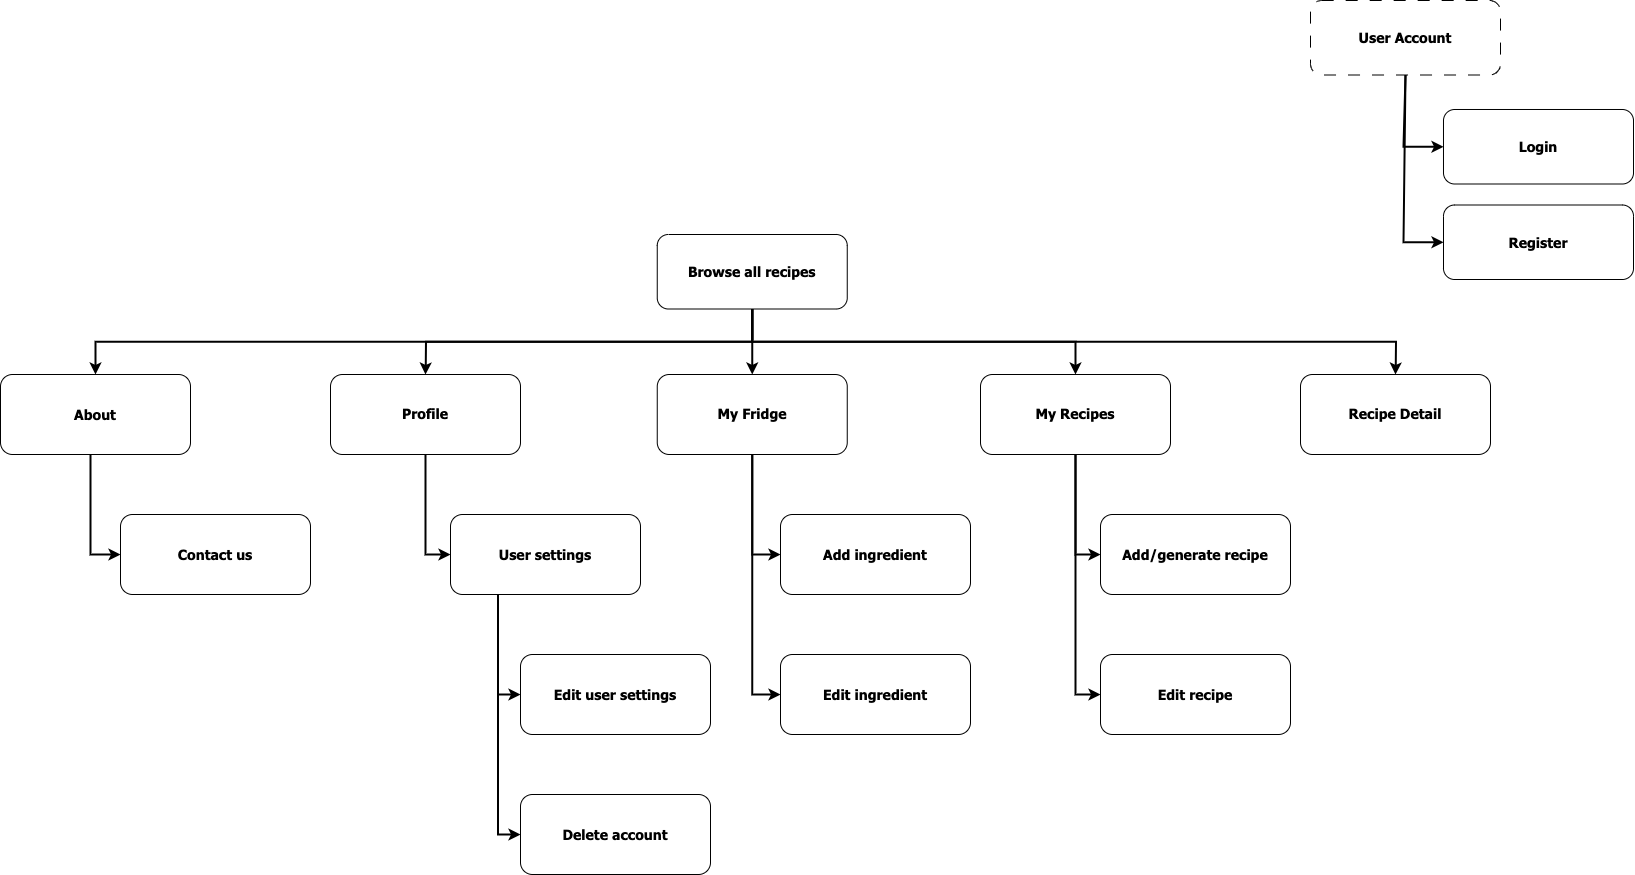

The diagram above was exported from draw.io. Its source (the exported page's mxGraphModel, read from the mxfile embedded in the PNG):
<mxGraphModel dx="2385" dy="1453" grid="1" gridSize="10" guides="1" tooltips="1" connect="1" arrows="1" fold="1" page="1" pageScale="1.5" pageWidth="1169" pageHeight="827" background="none" math="0" shadow="0">
  <root>
    <mxCell id="0" />
    <mxCell id="1" parent="0" />
    <mxCell id="2" style="edgeStyle=orthogonalEdgeStyle;rounded=0;orthogonalLoop=1;jettySize=auto;html=1;exitX=0.5;exitY=1;exitDx=0;exitDy=0;entryX=0.5;entryY=0;entryDx=0;entryDy=0;strokeWidth=2;" edge="1" source="7" target="12" parent="1">
      <mxGeometry relative="1" as="geometry" />
    </mxCell>
    <mxCell id="3" style="edgeStyle=orthogonalEdgeStyle;rounded=0;orthogonalLoop=1;jettySize=auto;html=1;exitX=0.5;exitY=1;exitDx=0;exitDy=0;entryX=0.5;entryY=0;entryDx=0;entryDy=0;strokeWidth=2;" edge="1" source="7" target="14" parent="1">
      <mxGeometry relative="1" as="geometry" />
    </mxCell>
    <mxCell id="4" style="edgeStyle=orthogonalEdgeStyle;rounded=0;orthogonalLoop=1;jettySize=auto;html=1;exitX=0.5;exitY=1;exitDx=0;exitDy=0;entryX=0.5;entryY=0;entryDx=0;entryDy=0;strokeWidth=2;" edge="1" source="7" parent="1">
      <mxGeometry relative="1" as="geometry">
        <mxPoint x="1425" y="434" as="targetPoint" />
      </mxGeometry>
    </mxCell>
    <mxCell id="5" style="edgeStyle=orthogonalEdgeStyle;rounded=0;orthogonalLoop=1;jettySize=auto;html=1;exitX=0.5;exitY=1;exitDx=0;exitDy=0;entryX=0.5;entryY=0;entryDx=0;entryDy=0;strokeWidth=2;" edge="1" source="7" parent="1">
      <mxGeometry relative="1" as="geometry">
        <mxPoint x="455" y="434" as="targetPoint" />
      </mxGeometry>
    </mxCell>
    <mxCell id="6" style="edgeStyle=orthogonalEdgeStyle;rounded=0;orthogonalLoop=1;jettySize=auto;html=1;exitX=0.5;exitY=1;exitDx=0;exitDy=0;entryX=0.5;entryY=0;entryDx=0;entryDy=0;strokeWidth=2;" edge="1" source="7" target="8" parent="1">
      <mxGeometry relative="1" as="geometry" />
    </mxCell>
    <mxCell id="7" value="Browse all recipes" style="rounded=1;fontStyle=1;fontFamily=Tahoma;fontSize=14;" vertex="1" parent="1">
      <mxGeometry x="686.75" y="294" width="190" height="74.5" as="geometry" />
    </mxCell>
    <mxCell id="8" value="About" style="rounded=1;fontStyle=1;fontFamily=Tahoma;fontSize=14;" vertex="1" parent="1">
      <mxGeometry x="30" y="434" width="190" height="80" as="geometry" />
    </mxCell>
    <mxCell id="9" value="" style="edgeStyle=elbowEdgeStyle;elbow=horizontal;strokeWidth=2;rounded=0;entryX=0;entryY=0.5;entryDx=0;entryDy=0;" edge="1" source="8" target="20" parent="1">
      <mxGeometry x="-23" y="135.5" width="100" height="100" as="geometry">
        <mxPoint x="-30" y="334" as="sourcePoint" />
        <mxPoint x="210" y="583.9999999999998" as="targetPoint" />
        <Array as="points">
          <mxPoint x="120" y="544" />
          <mxPoint x="120" y="544" />
          <mxPoint x="195" y="534" />
        </Array>
      </mxGeometry>
    </mxCell>
    <mxCell id="10" style="edgeStyle=orthogonalEdgeStyle;rounded=0;orthogonalLoop=1;jettySize=auto;html=1;exitX=0.5;exitY=1;exitDx=0;exitDy=0;entryX=0;entryY=0.5;entryDx=0;entryDy=0;strokeWidth=2;" edge="1" source="12" target="21" parent="1">
      <mxGeometry relative="1" as="geometry" />
    </mxCell>
    <mxCell id="11" style="edgeStyle=orthogonalEdgeStyle;rounded=0;orthogonalLoop=1;jettySize=auto;html=1;exitX=0.5;exitY=1;exitDx=0;exitDy=0;entryX=0;entryY=0.5;entryDx=0;entryDy=0;strokeWidth=2;" edge="1" source="12" target="33" parent="1">
      <mxGeometry relative="1" as="geometry" />
    </mxCell>
    <mxCell id="12" value="My Fridge" style="rounded=1;fontStyle=1;fontFamily=Tahoma;fontSize=14;whiteSpace=wrap;" vertex="1" parent="1">
      <mxGeometry x="686.7499999999999" y="434" width="190" height="80" as="geometry" />
    </mxCell>
    <mxCell id="13" style="edgeStyle=orthogonalEdgeStyle;rounded=0;orthogonalLoop=1;jettySize=auto;html=1;exitX=0.5;exitY=1;exitDx=0;exitDy=0;entryX=0;entryY=0.5;entryDx=0;entryDy=0;strokeWidth=2;" edge="1" source="14" target="24" parent="1">
      <mxGeometry relative="1" as="geometry" />
    </mxCell>
    <mxCell id="14" value="My Recipes" style="rounded=1;fontStyle=1;fontFamily=Tahoma;fontSize=14;whiteSpace=wrap;" vertex="1" parent="1">
      <mxGeometry x="1009.9999999999999" y="434" width="190" height="80" as="geometry" />
    </mxCell>
    <mxCell id="15" style="edgeStyle=orthogonalEdgeStyle;rounded=0;orthogonalLoop=1;jettySize=auto;html=1;exitX=0.5;exitY=1;exitDx=0;exitDy=0;entryX=0;entryY=0.5;entryDx=0;entryDy=0;strokeWidth=2;" edge="1" source="17" target="18" parent="1">
      <mxGeometry relative="1" as="geometry">
        <Array as="points">
          <mxPoint x="1433" y="135" />
          <mxPoint x="1433" y="206" />
        </Array>
      </mxGeometry>
    </mxCell>
    <mxCell id="16" style="edgeStyle=orthogonalEdgeStyle;rounded=0;orthogonalLoop=1;jettySize=auto;html=1;exitX=0.5;exitY=1;exitDx=0;exitDy=0;entryX=0;entryY=0.5;entryDx=0;entryDy=0;strokeWidth=2;" edge="1" source="17" target="19" parent="1">
      <mxGeometry relative="1" as="geometry">
        <Array as="points">
          <mxPoint x="1433" y="135" />
          <mxPoint x="1433" y="302" />
        </Array>
      </mxGeometry>
    </mxCell>
    <mxCell id="17" value="User Account" style="rounded=1;fontStyle=1;fontFamily=Tahoma;fontSize=14;dashed=1;dashPattern=12 12;" vertex="1" parent="1">
      <mxGeometry x="1340" y="60" width="190" height="74.5" as="geometry" />
    </mxCell>
    <mxCell id="18" value="Login" style="rounded=1;fontStyle=1;fontFamily=Tahoma;fontSize=14;" vertex="1" parent="1">
      <mxGeometry x="1473" y="169" width="190" height="74.5" as="geometry" />
    </mxCell>
    <mxCell id="19" value="Register" style="rounded=1;fontStyle=1;fontFamily=Tahoma;fontSize=14;" vertex="1" parent="1">
      <mxGeometry x="1473" y="264.5" width="190" height="74.5" as="geometry" />
    </mxCell>
    <mxCell id="20" value="Contact us" style="rounded=1;fontStyle=1;fontFamily=Tahoma;fontSize=14;" vertex="1" parent="1">
      <mxGeometry x="150" y="574" width="190" height="80" as="geometry" />
    </mxCell>
    <mxCell id="21" value="Add ingredient" style="rounded=1;fontStyle=1;fontFamily=Tahoma;fontSize=14;" vertex="1" parent="1">
      <mxGeometry x="810" y="574" width="190" height="80" as="geometry" />
    </mxCell>
    <mxCell id="22" value="Add/generate recipe" style="rounded=1;fontStyle=1;fontFamily=Tahoma;fontSize=14;" vertex="1" parent="1">
      <mxGeometry x="1130" y="574" width="190" height="80" as="geometry" />
    </mxCell>
    <mxCell id="23" style="edgeStyle=orthogonalEdgeStyle;rounded=0;orthogonalLoop=1;jettySize=auto;html=1;exitX=0.5;exitY=1;exitDx=0;exitDy=0;strokeWidth=2;entryX=0;entryY=0.5;entryDx=0;entryDy=0;" edge="1" source="14" target="22" parent="1">
      <mxGeometry relative="1" as="geometry">
        <mxPoint x="1060" y="624" as="targetPoint" />
        <Array as="points">
          <mxPoint x="1105" y="614" />
        </Array>
      </mxGeometry>
    </mxCell>
    <mxCell id="24" value="Edit recipe" style="rounded=1;fontStyle=1;fontFamily=Tahoma;fontSize=14;" vertex="1" parent="1">
      <mxGeometry x="1130" y="714" width="190" height="80" as="geometry" />
    </mxCell>
    <mxCell id="25" value="Recipe Detail" style="rounded=1;fontStyle=1;fontFamily=Tahoma;fontSize=14;whiteSpace=wrap;" vertex="1" parent="1">
      <mxGeometry x="1330" y="434" width="190" height="80" as="geometry" />
    </mxCell>
    <mxCell id="26" style="edgeStyle=orthogonalEdgeStyle;rounded=0;orthogonalLoop=1;jettySize=auto;html=1;exitX=0.5;exitY=1;exitDx=0;exitDy=0;entryX=0;entryY=0.5;entryDx=0;entryDy=0;strokeWidth=2;" edge="1" source="27" target="30" parent="1">
      <mxGeometry relative="1" as="geometry" />
    </mxCell>
    <mxCell id="27" value="Profile" style="rounded=1;fontStyle=1;fontFamily=Tahoma;fontSize=14;whiteSpace=wrap;" vertex="1" parent="1">
      <mxGeometry x="360" y="434" width="190" height="80" as="geometry" />
    </mxCell>
    <mxCell id="28" style="edgeStyle=orthogonalEdgeStyle;rounded=0;orthogonalLoop=1;jettySize=auto;html=1;exitX=0.25;exitY=1;exitDx=0;exitDy=0;entryX=0;entryY=0.5;entryDx=0;entryDy=0;strokeWidth=2;" edge="1" source="30" target="31" parent="1">
      <mxGeometry relative="1" as="geometry" />
    </mxCell>
    <mxCell id="29" style="edgeStyle=orthogonalEdgeStyle;rounded=0;orthogonalLoop=1;jettySize=auto;html=1;exitX=0.25;exitY=1;exitDx=0;exitDy=0;entryX=0;entryY=0.5;entryDx=0;entryDy=0;strokeWidth=2;" edge="1" source="30" target="32" parent="1">
      <mxGeometry relative="1" as="geometry" />
    </mxCell>
    <mxCell id="30" value="User settings" style="rounded=1;fontStyle=1;fontFamily=Tahoma;fontSize=14;" vertex="1" parent="1">
      <mxGeometry x="480" y="574" width="190" height="80" as="geometry" />
    </mxCell>
    <mxCell id="31" value="Edit user settings" style="rounded=1;fontStyle=1;fontFamily=Tahoma;fontSize=14;" vertex="1" parent="1">
      <mxGeometry x="550" y="714" width="190" height="80" as="geometry" />
    </mxCell>
    <mxCell id="32" value="Delete account" style="rounded=1;fontStyle=1;fontFamily=Tahoma;fontSize=14;" vertex="1" parent="1">
      <mxGeometry x="550" y="854" width="190" height="80" as="geometry" />
    </mxCell>
    <mxCell id="33" value="Edit ingredient" style="rounded=1;fontStyle=1;fontFamily=Tahoma;fontSize=14;" vertex="1" parent="1">
      <mxGeometry x="810" y="714" width="190" height="80" as="geometry" />
    </mxCell>
  </root>
</mxGraphModel>